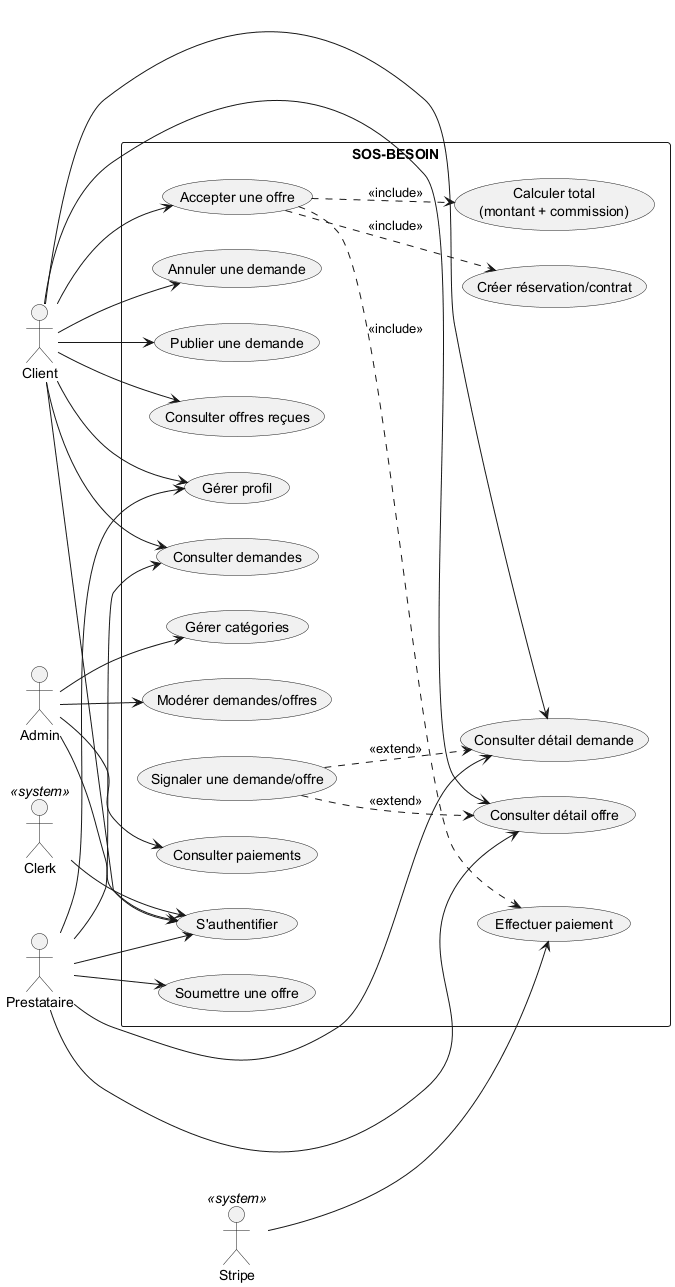

The diagram above was rendered by PlantUML. Its source (embedded in the PNG):
@startuml
left to right direction

actor Client
actor Prestataire
actor Admin
actor "Clerk" as Clerk <<system>>
actor "Stripe" as Stripe <<system>>

rectangle "SOS-BESOIN" {

  usecase "S'authentifier" as UCAuth
  usecase "Gérer profil" as UCProfile

  usecase "Publier une demande" as UCPublish
  usecase "Consulter demandes" as UCBrowseReq
  usecase "Consulter détail demande" as UCViewReq

  usecase "Soumettre une offre" as UCOffer
  usecase "Consulter offres reçues" as UCViewOffers
  usecase "Consulter détail offre" as UCViewOfferDetail

  usecase "Accepter une offre" as UCAccept
  usecase "Calculer total\n(montant + commission)" as UCCalc
  usecase "Effectuer paiement" as UCPay
  usecase "Créer réservation/contrat" as UCBooking

  usecase "Annuler une demande" as UCCancelReq
  usecase "Signaler une demande/offre" as UCReport

  usecase "Gérer catégories" as UCCategories
  usecase "Modérer demandes/offres" as UCModerate
  usecase "Consulter paiements" as UCPayments
}

' --- Auth ---
Client --> UCAuth
Prestataire --> UCAuth
Admin --> UCAuth
Clerk --> UCAuth

' --- Profil ---
Client --> UCProfile
Prestataire --> UCProfile

' --- Demandes (client) ---
Client --> UCPublish
Client --> UCBrowseReq
Client --> UCViewReq
Client --> UCViewOffers
Client --> UCAccept
Client --> UCCancelReq

' --- Demandes (prestataire) ---
Prestataire --> UCBrowseReq
Prestataire --> UCViewReq
Prestataire --> UCOffer

' --- Offres (détails) ---
Client --> UCViewOfferDetail
Prestataire --> UCViewOfferDetail

' --- Admin ---
Admin --> UCCategories
Admin --> UCModerate
Admin --> UCPayments

' --- include (obligatoire) ---
UCAccept ..> UCCalc : <<include>>
UCAccept ..> UCBooking : <<include>>
UCAccept ..> UCPay : <<include>>
Stripe --> UCPay

' --- extend (optionnel) ---
' "Signaler" est optionnel pendant la consultation des détails
UCReport ..> UCViewReq : <<extend>>
UCReport ..> UCViewOfferDetail : <<extend>>

@enduml